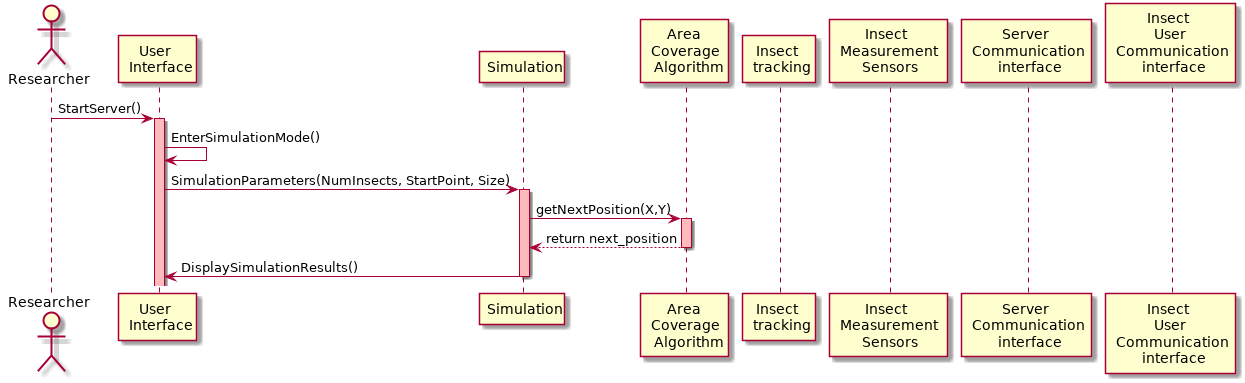

The diagram above was rendered by PlantUML. Its source (embedded in the PNG):
@startuml
actor "Researcher" as User
participant "User \n Interface" as ui
participant Simulation
participant "Area \n Coverage \n Algorithm" as area
participant "Insect \n tracking" as tracking
participant "Insect \n Measurement \n Sensors" as sensors
participant "Server \n Communication \n interface" as servercomm
participant "Insect \n User \n Communication \n interface" as insectcomm

User -> ui : StartServer()
activate ui #FFBBBB

ui -> ui : EnterSimulationMode()

ui -> Simulation : SimulationParameters(NumInsects, StartPoint, Size) 
activate Simulation #FFBBBB

Simulation -> area : getNextPosition(X,Y)
activate area #FFBBBB

area --> Simulation : return next_position 

deactivate area

Simulation -> ui : DisplaySimulationResults()
deactivate Simulation



@enduml